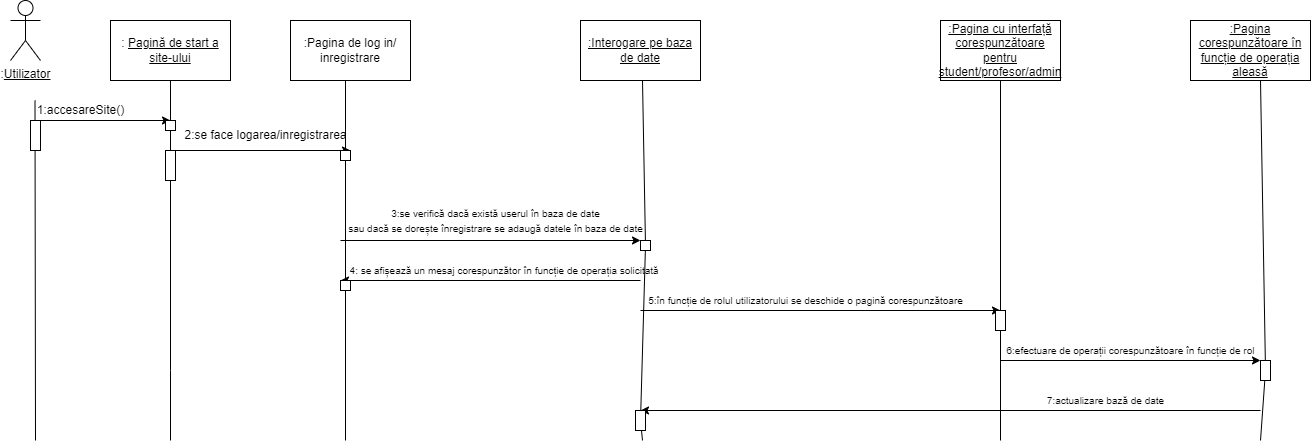

The diagram above was exported from draw.io. Its source (the exported page's mxGraphModel, read from the mxfile embedded in the PNG):
<mxGraphModel dx="1278" dy="579" grid="1" gridSize="10" guides="1" tooltips="1" connect="1" arrows="1" fold="1" page="1" pageScale="1" pageWidth="850" pageHeight="1100" math="0" shadow="0">
  <root>
    <mxCell id="0" />
    <mxCell id="1" parent="0" />
    <mxCell id="2eNGlvaCKokWyTv9negY-1" value=":&lt;u&gt;Utilizator&lt;/u&gt;" style="shape=umlActor;verticalLabelPosition=bottom;verticalAlign=top;html=1;outlineConnect=0;" vertex="1" parent="1">
      <mxGeometry x="80" y="80" width="30" height="60" as="geometry" />
    </mxCell>
    <mxCell id="2eNGlvaCKokWyTv9negY-2" value="" style="endArrow=none;html=1;rounded=0;" edge="1" parent="1">
      <mxGeometry width="50" height="50" relative="1" as="geometry">
        <mxPoint x="105" y="520" as="sourcePoint" />
        <mxPoint x="104.5" y="180" as="targetPoint" />
      </mxGeometry>
    </mxCell>
    <mxCell id="2eNGlvaCKokWyTv9negY-4" value="" style="rounded=0;whiteSpace=wrap;html=1;" vertex="1" parent="1">
      <mxGeometry x="100" y="200" width="10" height="30" as="geometry" />
    </mxCell>
    <mxCell id="2eNGlvaCKokWyTv9negY-5" value="1:accesareSite()" style="text;html=1;align=center;verticalAlign=middle;resizable=0;points=[];autosize=1;strokeColor=none;fillColor=none;" vertex="1" parent="1">
      <mxGeometry x="100" y="180" width="100" height="20" as="geometry" />
    </mxCell>
    <mxCell id="2eNGlvaCKokWyTv9negY-6" value="" style="endArrow=none;html=1;rounded=0;entryX=0.5;entryY=1;entryDx=0;entryDy=0;startArrow=none;" edge="1" parent="1" source="2eNGlvaCKokWyTv9negY-9" target="2eNGlvaCKokWyTv9negY-8">
      <mxGeometry width="50" height="50" relative="1" as="geometry">
        <mxPoint x="240" y="390" as="sourcePoint" />
        <mxPoint x="240" y="180" as="targetPoint" />
      </mxGeometry>
    </mxCell>
    <mxCell id="2eNGlvaCKokWyTv9negY-7" value="" style="endArrow=classic;html=1;rounded=0;" edge="1" parent="1">
      <mxGeometry width="50" height="50" relative="1" as="geometry">
        <mxPoint x="110" y="200" as="sourcePoint" />
        <mxPoint x="240" y="200" as="targetPoint" />
      </mxGeometry>
    </mxCell>
    <mxCell id="2eNGlvaCKokWyTv9negY-8" value=": &lt;u&gt;Pagină de start a site-ului&lt;/u&gt;" style="rounded=0;whiteSpace=wrap;html=1;" vertex="1" parent="1">
      <mxGeometry x="180" y="100" width="120" height="60" as="geometry" />
    </mxCell>
    <mxCell id="2eNGlvaCKokWyTv9negY-9" value="" style="rounded=0;whiteSpace=wrap;html=1;" vertex="1" parent="1">
      <mxGeometry x="235" y="200" width="10" height="10" as="geometry" />
    </mxCell>
    <mxCell id="2eNGlvaCKokWyTv9negY-10" value="" style="endArrow=none;html=1;rounded=0;entryX=0.5;entryY=1;entryDx=0;entryDy=0;" edge="1" parent="1" target="2eNGlvaCKokWyTv9negY-9">
      <mxGeometry width="50" height="50" relative="1" as="geometry">
        <mxPoint x="240" y="520" as="sourcePoint" />
        <mxPoint x="240" y="160" as="targetPoint" />
        <Array as="points">
          <mxPoint x="240" y="450" />
        </Array>
      </mxGeometry>
    </mxCell>
    <mxCell id="2eNGlvaCKokWyTv9negY-12" value="" style="rounded=0;whiteSpace=wrap;html=1;" vertex="1" parent="1">
      <mxGeometry x="235" y="230" width="10" height="30" as="geometry" />
    </mxCell>
    <mxCell id="2eNGlvaCKokWyTv9negY-13" value="" style="endArrow=classic;html=1;rounded=0;" edge="1" parent="1">
      <mxGeometry width="50" height="50" relative="1" as="geometry">
        <mxPoint x="240" y="230" as="sourcePoint" />
        <mxPoint x="420" y="230" as="targetPoint" />
      </mxGeometry>
    </mxCell>
    <mxCell id="2eNGlvaCKokWyTv9negY-14" value="2:se face logarea/inregistrarea" style="text;html=1;align=center;verticalAlign=middle;resizable=0;points=[];autosize=1;strokeColor=none;fillColor=none;" vertex="1" parent="1">
      <mxGeometry x="245" y="205" width="180" height="20" as="geometry" />
    </mxCell>
    <mxCell id="2eNGlvaCKokWyTv9negY-15" value="" style="endArrow=none;html=1;rounded=0;startArrow=none;" edge="1" parent="1" source="2eNGlvaCKokWyTv9negY-20">
      <mxGeometry width="50" height="50" relative="1" as="geometry">
        <mxPoint x="415" y="390" as="sourcePoint" />
        <mxPoint x="415" y="160" as="targetPoint" />
      </mxGeometry>
    </mxCell>
    <mxCell id="2eNGlvaCKokWyTv9negY-16" value=":Pagina de log in/ inregistrare" style="rounded=0;whiteSpace=wrap;html=1;" vertex="1" parent="1">
      <mxGeometry x="360" y="100" width="120" height="60" as="geometry" />
    </mxCell>
    <mxCell id="2eNGlvaCKokWyTv9negY-19" value="" style="endArrow=none;html=1;rounded=0;startArrow=none;" edge="1" parent="1" source="2eNGlvaCKokWyTv9negY-45">
      <mxGeometry width="50" height="50" relative="1" as="geometry">
        <mxPoint x="712" y="520" as="sourcePoint" />
        <mxPoint x="712" y="160" as="targetPoint" />
      </mxGeometry>
    </mxCell>
    <mxCell id="2eNGlvaCKokWyTv9negY-20" value="" style="rounded=0;whiteSpace=wrap;html=1;" vertex="1" parent="1">
      <mxGeometry x="410" y="230" width="10" height="10" as="geometry" />
    </mxCell>
    <mxCell id="2eNGlvaCKokWyTv9negY-29" value="" style="endArrow=none;html=1;rounded=0;" edge="1" parent="1" target="2eNGlvaCKokWyTv9negY-20">
      <mxGeometry width="50" height="50" relative="1" as="geometry">
        <mxPoint x="415" y="520" as="sourcePoint" />
        <mxPoint x="415" y="160" as="targetPoint" />
      </mxGeometry>
    </mxCell>
    <mxCell id="2eNGlvaCKokWyTv9negY-30" value="&lt;u&gt;:Interogare pe baza de date&lt;/u&gt;" style="rounded=0;whiteSpace=wrap;html=1;" vertex="1" parent="1">
      <mxGeometry x="650" y="100" width="120" height="60" as="geometry" />
    </mxCell>
    <mxCell id="2eNGlvaCKokWyTv9negY-31" value="" style="endArrow=classic;html=1;rounded=0;" edge="1" parent="1">
      <mxGeometry width="50" height="50" relative="1" as="geometry">
        <mxPoint x="410" y="320" as="sourcePoint" />
        <mxPoint x="710" y="320" as="targetPoint" />
      </mxGeometry>
    </mxCell>
    <mxCell id="2eNGlvaCKokWyTv9negY-32" value="&lt;font style=&quot;font-size: 10px&quot;&gt;3:se verifică dacă există userul în baza de date&lt;br&gt;sau dacă se dorește înregistrare se adaugă datele în baza de date&lt;/font&gt;" style="text;html=1;align=center;verticalAlign=middle;resizable=0;points=[];autosize=1;strokeColor=none;fillColor=none;" vertex="1" parent="1">
      <mxGeometry x="410" y="280" width="310" height="40" as="geometry" />
    </mxCell>
    <mxCell id="2eNGlvaCKokWyTv9negY-33" value="" style="endArrow=classic;html=1;rounded=0;fontSize=10;" edge="1" parent="1">
      <mxGeometry width="50" height="50" relative="1" as="geometry">
        <mxPoint x="710" y="360" as="sourcePoint" />
        <mxPoint x="410" y="360" as="targetPoint" />
      </mxGeometry>
    </mxCell>
    <mxCell id="2eNGlvaCKokWyTv9negY-34" value="4: se afișează un mesaj corespunzător în funcție de operația solicitată&amp;nbsp;" style="text;html=1;align=center;verticalAlign=middle;resizable=0;points=[];autosize=1;strokeColor=none;fillColor=none;fontSize=10;" vertex="1" parent="1">
      <mxGeometry x="410" y="340" width="330" height="20" as="geometry" />
    </mxCell>
    <mxCell id="2eNGlvaCKokWyTv9negY-35" value="" style="endArrow=classic;html=1;rounded=0;fontSize=10;" edge="1" parent="1">
      <mxGeometry width="50" height="50" relative="1" as="geometry">
        <mxPoint x="710" y="390" as="sourcePoint" />
        <mxPoint x="1070" y="390" as="targetPoint" />
      </mxGeometry>
    </mxCell>
    <mxCell id="2eNGlvaCKokWyTv9negY-36" value="5:în funcție de rolul utilizatorului se deschide o pagină corespunzătoare" style="text;html=1;align=center;verticalAlign=middle;resizable=0;points=[];autosize=1;strokeColor=none;fillColor=none;fontSize=10;" vertex="1" parent="1">
      <mxGeometry x="710" y="370" width="330" height="20" as="geometry" />
    </mxCell>
    <mxCell id="2eNGlvaCKokWyTv9negY-37" value="" style="endArrow=none;html=1;rounded=0;startArrow=none;" edge="1" parent="1" source="2eNGlvaCKokWyTv9negY-48">
      <mxGeometry width="50" height="50" relative="1" as="geometry">
        <mxPoint x="1070" y="520" as="sourcePoint" />
        <mxPoint x="1070" y="160" as="targetPoint" />
      </mxGeometry>
    </mxCell>
    <mxCell id="2eNGlvaCKokWyTv9negY-38" value="&lt;u&gt;:Pagina cu interfață corespunzătoare pentru student/profesor/admin&lt;/u&gt;" style="rounded=0;whiteSpace=wrap;html=1;" vertex="1" parent="1">
      <mxGeometry x="1010" y="100" width="120" height="60" as="geometry" />
    </mxCell>
    <mxCell id="2eNGlvaCKokWyTv9negY-39" value="" style="endArrow=none;html=1;rounded=0;startArrow=none;" edge="1" parent="1" source="2eNGlvaCKokWyTv9negY-52">
      <mxGeometry width="50" height="50" relative="1" as="geometry">
        <mxPoint x="1330" y="520" as="sourcePoint" />
        <mxPoint x="1330" y="160" as="targetPoint" />
      </mxGeometry>
    </mxCell>
    <mxCell id="2eNGlvaCKokWyTv9negY-40" value="" style="endArrow=classic;html=1;rounded=0;fontSize=10;" edge="1" parent="1">
      <mxGeometry width="50" height="50" relative="1" as="geometry">
        <mxPoint x="1070" y="440" as="sourcePoint" />
        <mxPoint x="1330" y="440" as="targetPoint" />
      </mxGeometry>
    </mxCell>
    <mxCell id="2eNGlvaCKokWyTv9negY-41" value="6:efectuare de operații corespunzătoare în funcție de rol" style="text;html=1;align=center;verticalAlign=middle;resizable=0;points=[];autosize=1;strokeColor=none;fillColor=none;fontSize=10;" vertex="1" parent="1">
      <mxGeometry x="1070" y="420" width="260" height="20" as="geometry" />
    </mxCell>
    <mxCell id="2eNGlvaCKokWyTv9negY-42" value="&lt;u&gt;:Pagina corespunzătoare în funcție de operația aleasă&lt;/u&gt;" style="rounded=0;whiteSpace=wrap;html=1;" vertex="1" parent="1">
      <mxGeometry x="1260" y="100" width="120" height="60" as="geometry" />
    </mxCell>
    <mxCell id="2eNGlvaCKokWyTv9negY-43" value="" style="endArrow=classic;html=1;rounded=0;fontSize=10;" edge="1" parent="1">
      <mxGeometry width="50" height="50" relative="1" as="geometry">
        <mxPoint x="1330" y="490" as="sourcePoint" />
        <mxPoint x="710" y="490" as="targetPoint" />
      </mxGeometry>
    </mxCell>
    <mxCell id="2eNGlvaCKokWyTv9negY-44" value="7:actualizare bază de date" style="text;html=1;align=center;verticalAlign=middle;resizable=0;points=[];autosize=1;strokeColor=none;fillColor=none;fontSize=10;" vertex="1" parent="1">
      <mxGeometry x="1110" y="470" width="130" height="20" as="geometry" />
    </mxCell>
    <mxCell id="2eNGlvaCKokWyTv9negY-45" value="" style="rounded=0;whiteSpace=wrap;html=1;" vertex="1" parent="1">
      <mxGeometry x="710" y="320" width="10" height="10" as="geometry" />
    </mxCell>
    <mxCell id="2eNGlvaCKokWyTv9negY-46" value="" style="endArrow=none;html=1;rounded=0;startArrow=none;" edge="1" parent="1" source="2eNGlvaCKokWyTv9negY-50" target="2eNGlvaCKokWyTv9negY-45">
      <mxGeometry width="50" height="50" relative="1" as="geometry">
        <mxPoint x="712" y="520" as="sourcePoint" />
        <mxPoint x="712" y="160" as="targetPoint" />
      </mxGeometry>
    </mxCell>
    <mxCell id="2eNGlvaCKokWyTv9negY-47" value="" style="rounded=0;whiteSpace=wrap;html=1;" vertex="1" parent="1">
      <mxGeometry x="410" y="360" width="10" height="10" as="geometry" />
    </mxCell>
    <mxCell id="2eNGlvaCKokWyTv9negY-48" value="" style="rounded=0;whiteSpace=wrap;html=1;" vertex="1" parent="1">
      <mxGeometry x="1065" y="390" width="10" height="20" as="geometry" />
    </mxCell>
    <mxCell id="2eNGlvaCKokWyTv9negY-49" value="" style="endArrow=none;html=1;rounded=0;" edge="1" parent="1" target="2eNGlvaCKokWyTv9negY-48">
      <mxGeometry width="50" height="50" relative="1" as="geometry">
        <mxPoint x="1070" y="520" as="sourcePoint" />
        <mxPoint x="1070" y="160" as="targetPoint" />
      </mxGeometry>
    </mxCell>
    <mxCell id="2eNGlvaCKokWyTv9negY-50" value="" style="rounded=0;whiteSpace=wrap;html=1;" vertex="1" parent="1">
      <mxGeometry x="705" y="490" width="10" height="20" as="geometry" />
    </mxCell>
    <mxCell id="2eNGlvaCKokWyTv9negY-51" value="" style="endArrow=none;html=1;rounded=0;" edge="1" parent="1" target="2eNGlvaCKokWyTv9negY-50">
      <mxGeometry width="50" height="50" relative="1" as="geometry">
        <mxPoint x="712" y="520" as="sourcePoint" />
        <mxPoint x="714.9230769230769" y="330" as="targetPoint" />
      </mxGeometry>
    </mxCell>
    <mxCell id="2eNGlvaCKokWyTv9negY-52" value="" style="rounded=0;whiteSpace=wrap;html=1;" vertex="1" parent="1">
      <mxGeometry x="1330" y="440" width="10" height="20" as="geometry" />
    </mxCell>
    <mxCell id="2eNGlvaCKokWyTv9negY-53" value="" style="endArrow=none;html=1;rounded=0;" edge="1" parent="1" target="2eNGlvaCKokWyTv9negY-52">
      <mxGeometry width="50" height="50" relative="1" as="geometry">
        <mxPoint x="1330" y="520" as="sourcePoint" />
        <mxPoint x="1330" y="160" as="targetPoint" />
      </mxGeometry>
    </mxCell>
  </root>
</mxGraphModel>